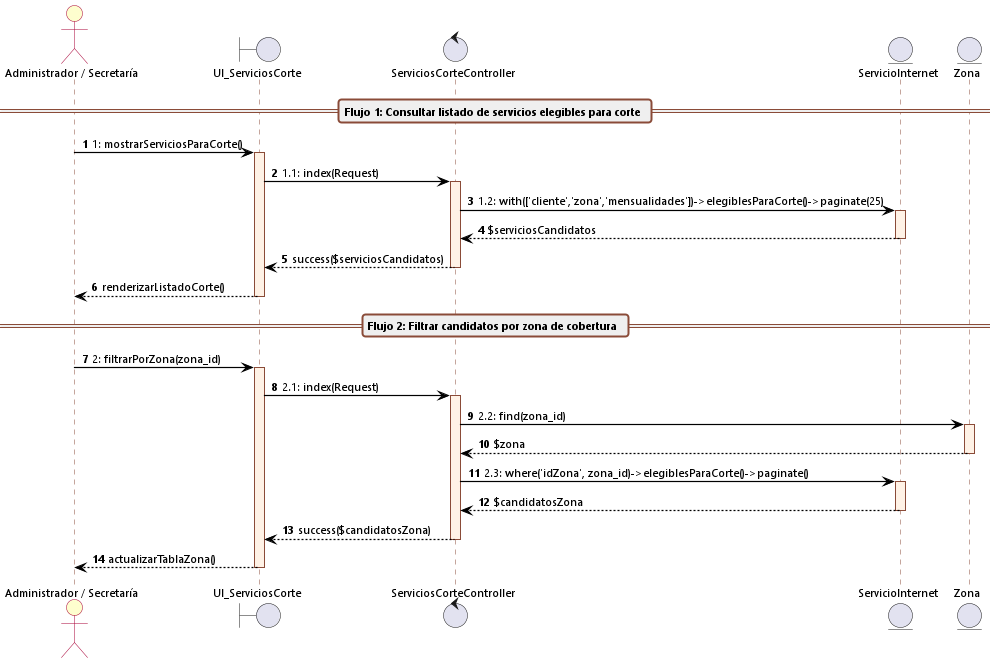

The diagram above was rendered by PlantUML. Its source (embedded in the PNG):
@startuml cu13_secuencia_servicios_corte
autonumber
skinparam backgroundColor white
skinparam defaultFontName "Segoe UI"
skinparam defaultFontSize 11
skinparam sequenceArrowThickness 1.2
skinparam roundcorner 6

skinparam sequence {
    ArrowColor black
    ActorBorderColor #A80036
    ActorBackgroundColor #FEFECE
    LifeLineBorderColor #8A4B38
    LifeLineBackgroundColor #FFF2E6
    ParticipantBorderColor #8A4B38
    ParticipantBackgroundColor #FFF2E6
    BoxBorderColor #A80036
    BoxBackgroundColor #FAFAFA
    GroupBackgroundColor #F8F9FA
    GroupBorderColor #8A4B38
    DividerBackgroundColor #EFEFEF
    DividerBorderColor #8A4B38
}

actor "Administrador / Secretaría" as Admin
boundary UI_ServiciosCorte
control ServiciosCorteController
entity ServicioInternet
entity Zona

== Flujo 1: Consultar listado de servicios elegibles para corte ==

Admin -> UI_ServiciosCorte: 1: mostrarServiciosParaCorte()
activate UI_ServiciosCorte

UI_ServiciosCorte -> ServiciosCorteController: 1.1: index(Request)
activate ServiciosCorteController

ServiciosCorteController -> ServicioInternet: 1.2: with(['cliente','zona','mensualidades'])->elegiblesParaCorte()->paginate(25)
activate ServicioInternet
ServicioInternet --> ServiciosCorteController: $serviciosCandidatos
deactivate ServicioInternet

ServiciosCorteController --> UI_ServiciosCorte: success($serviciosCandidatos)
deactivate ServiciosCorteController

UI_ServiciosCorte --> Admin: renderizarListadoCorte()
deactivate UI_ServiciosCorte

== Flujo 2: Filtrar candidatos por zona de cobertura ==

Admin -> UI_ServiciosCorte: 2: filtrarPorZona(zona_id)
activate UI_ServiciosCorte

UI_ServiciosCorte -> ServiciosCorteController: 2.1: index(Request)
activate ServiciosCorteController

ServiciosCorteController -> Zona: 2.2: find(zona_id)
activate Zona
Zona --> ServiciosCorteController: $zona
deactivate Zona

ServiciosCorteController -> ServicioInternet: 2.3: where('idZona', zona_id)->elegiblesParaCorte()->paginate()
activate ServicioInternet
ServicioInternet --> ServiciosCorteController: $candidatosZona
deactivate ServicioInternet

ServiciosCorteController --> UI_ServiciosCorte: success($candidatosZona)
deactivate ServiciosCorteController

UI_ServiciosCorte --> Admin: actualizarTablaZona()
deactivate UI_ServiciosCorte
@enduml